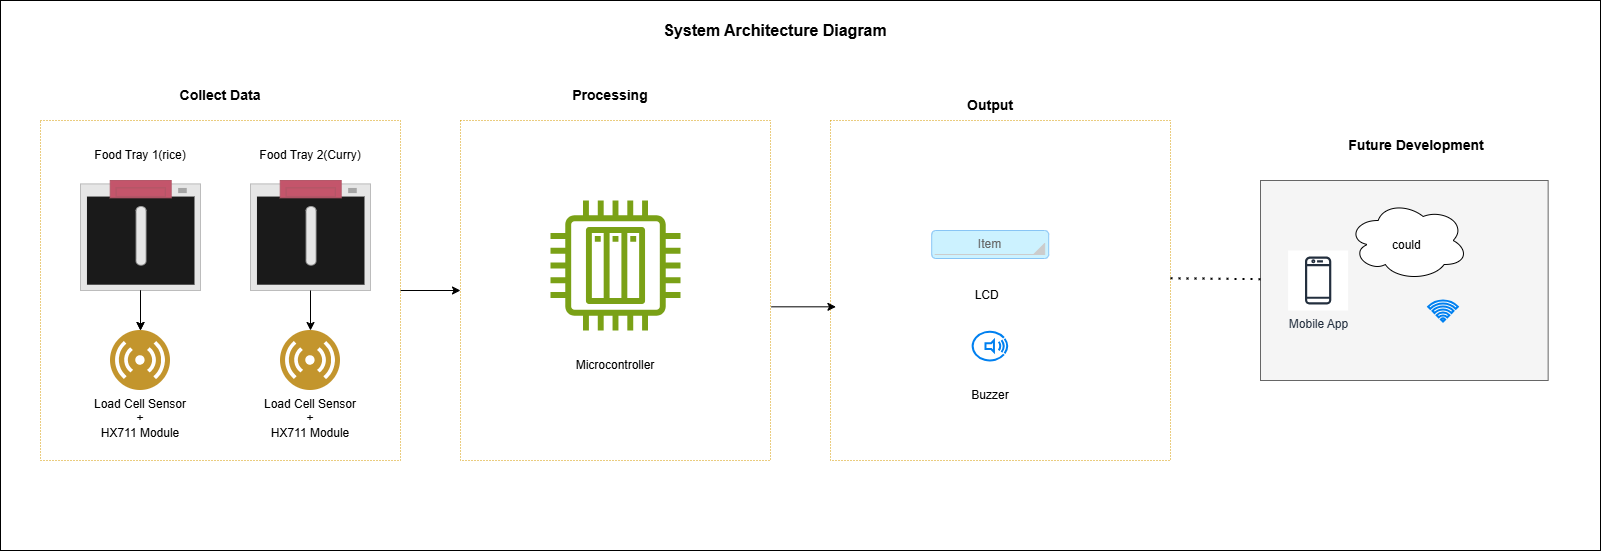

The diagram above was exported from draw.io. Its source (the exported page's mxGraphModel, read from the mxfile embedded in the PNG):
<mxGraphModel dx="2084" dy="1124" grid="1" gridSize="10" guides="1" tooltips="1" connect="1" arrows="1" fold="1" page="1" pageScale="1" pageWidth="827" pageHeight="1169" background="#ffffff" math="0" shadow="0">
  <root>
    <mxCell id="0" />
    <mxCell id="1" parent="0" />
    <mxCell id="yC-DotS7Dlf-KWkONgoz-2" parent="1" style="html=1;verticalLabelPosition=bottom;verticalAlign=top;outlineConnect=0;shadow=0;dashed=0;shape=mxgraph.rack.hpe_aruba.switches.jl370a_aruba_8400_fan_for_x731_fan_tray;" value="" vertex="1">
      <mxGeometry height="110" width="120" x="430" y="210" as="geometry" />
    </mxCell>
    <mxCell id="yC-DotS7Dlf-KWkONgoz-3" parent="1" style="html=1;verticalLabelPosition=bottom;verticalAlign=top;outlineConnect=0;shadow=0;dashed=0;shape=mxgraph.rack.hpe_aruba.switches.jl370a_aruba_8400_fan_for_x731_fan_tray;" value="" vertex="1">
      <mxGeometry height="110" width="120" x="260" y="210" as="geometry" />
    </mxCell>
    <mxCell id="yC-DotS7Dlf-KWkONgoz-4" parent="1" style="image;aspect=fixed;perimeter=ellipsePerimeter;html=1;align=center;shadow=0;dashed=0;fontColor=#4277BB;labelBackgroundColor=default;fontSize=12;spacingTop=3;image=img/lib/ibm/users/sensor.svg;" value="" vertex="1">
      <mxGeometry height="60" width="60" x="290" y="360" as="geometry" />
    </mxCell>
    <mxCell id="yC-DotS7Dlf-KWkONgoz-5" parent="1" style="image;aspect=fixed;perimeter=ellipsePerimeter;html=1;align=center;shadow=0;dashed=0;fontColor=#4277BB;labelBackgroundColor=default;fontSize=12;spacingTop=3;image=img/lib/ibm/users/sensor.svg;" value="" vertex="1">
      <mxGeometry height="60" width="60" x="460" y="360" as="geometry" />
    </mxCell>
    <mxCell id="yC-DotS7Dlf-KWkONgoz-6" parent="1" style="text;html=1;align=center;verticalAlign=middle;whiteSpace=wrap;rounded=0;" value="Food Tray 2(Curry)" vertex="1">
      <mxGeometry height="30" width="120" x="430" y="170" as="geometry" />
    </mxCell>
    <mxCell id="yC-DotS7Dlf-KWkONgoz-7" parent="1" style="text;html=1;align=center;verticalAlign=middle;whiteSpace=wrap;rounded=0;" value="Food Tray 1(rice)" vertex="1">
      <mxGeometry height="30" width="100" x="270" y="170" as="geometry" />
    </mxCell>
    <mxCell id="yC-DotS7Dlf-KWkONgoz-8" parent="1" style="text;html=1;align=center;verticalAlign=middle;whiteSpace=wrap;rounded=0;" value="Load Cell Sensor&lt;div&gt;+&lt;/div&gt;&lt;div&gt;HX711 Module&lt;/div&gt;" vertex="1">
      <mxGeometry height="35" width="100" x="270" y="430" as="geometry" />
    </mxCell>
    <mxCell id="yC-DotS7Dlf-KWkONgoz-11" edge="1" parent="1" source="yC-DotS7Dlf-KWkONgoz-3" style="endArrow=classic;html=1;rounded=0;entryX=0.5;entryY=0;entryDx=0;entryDy=0;" target="yC-DotS7Dlf-KWkONgoz-4" value="">
      <mxGeometry height="50" relative="1" width="50" as="geometry">
        <mxPoint x="160" y="320" as="sourcePoint" />
        <mxPoint x="210" y="270" as="targetPoint" />
      </mxGeometry>
    </mxCell>
    <mxCell id="yC-DotS7Dlf-KWkONgoz-12" edge="1" parent="1" source="yC-DotS7Dlf-KWkONgoz-3" style="endArrow=classic;html=1;rounded=0;entryX=0.5;entryY=0;entryDx=0;entryDy=0;" target="yC-DotS7Dlf-KWkONgoz-4" value="">
      <mxGeometry height="50" relative="1" width="50" as="geometry">
        <Array as="points">
          <mxPoint x="320" y="340" />
        </Array>
        <mxPoint x="320" y="320" as="sourcePoint" />
        <mxPoint x="320" y="360" as="targetPoint" />
      </mxGeometry>
    </mxCell>
    <mxCell id="yC-DotS7Dlf-KWkONgoz-13" edge="1" parent="1" source="yC-DotS7Dlf-KWkONgoz-2" style="endArrow=classic;html=1;rounded=0;" target="yC-DotS7Dlf-KWkONgoz-5" value="">
      <mxGeometry height="50" relative="1" width="50" as="geometry">
        <mxPoint x="540" y="320" as="sourcePoint" />
        <mxPoint x="590" y="270" as="targetPoint" />
      </mxGeometry>
    </mxCell>
    <mxCell id="yC-DotS7Dlf-KWkONgoz-14" parent="1" style="rounded=0;whiteSpace=wrap;html=1;dashed=1;dashPattern=1 2;fillColor=none;strokeColor=#d79b00;" value="" vertex="1">
      <mxGeometry height="340" width="360" x="220" y="150" as="geometry" />
    </mxCell>
    <mxCell id="yC-DotS7Dlf-KWkONgoz-15" parent="1" style="text;html=1;align=center;verticalAlign=middle;whiteSpace=wrap;rounded=0;" value="&lt;b&gt;&lt;font style=&quot;font-size: 14px;&quot;&gt;Collect Data&lt;/font&gt;&lt;/b&gt;" vertex="1">
      <mxGeometry height="30" width="240" x="280" y="110" as="geometry" />
    </mxCell>
    <mxCell id="yC-DotS7Dlf-KWkONgoz-16" parent="1" style="rounded=0;whiteSpace=wrap;html=1;dashed=1;dashPattern=1 2;fillColor=none;strokeColor=#d79b00;" value="" vertex="1">
      <mxGeometry height="340" width="310" x="640" y="150" as="geometry" />
    </mxCell>
    <mxCell id="yC-DotS7Dlf-KWkONgoz-17" parent="1" style="text;html=1;align=center;verticalAlign=middle;whiteSpace=wrap;rounded=0;" value="&lt;b&gt;&lt;font style=&quot;font-size: 14px;&quot;&gt;Processing&lt;/font&gt;&lt;/b&gt;" vertex="1">
      <mxGeometry height="30" width="240" x="670" y="110" as="geometry" />
    </mxCell>
    <mxCell id="yC-DotS7Dlf-KWkONgoz-19" parent="1" style="text;html=1;align=center;verticalAlign=middle;whiteSpace=wrap;rounded=0;dashed=1;dashPattern=1 2;" value="Microcontroller" vertex="1">
      <mxGeometry height="30" width="130" x="730" y="380" as="geometry" />
    </mxCell>
    <mxCell id="yC-DotS7Dlf-KWkONgoz-20" parent="1" style="sketch=0;outlineConnect=0;fontColor=#232F3E;gradientColor=none;fillColor=#7AA116;strokeColor=none;dashed=0;verticalLabelPosition=bottom;verticalAlign=top;align=center;html=1;fontSize=12;fontStyle=0;aspect=fixed;pointerEvents=1;shape=mxgraph.aws4.iot_thing_plc;" value="" vertex="1">
      <mxGeometry height="130" width="130" x="730" y="230" as="geometry" />
    </mxCell>
    <mxCell id="yC-DotS7Dlf-KWkONgoz-22" edge="1" parent="1" source="yC-DotS7Dlf-KWkONgoz-14" style="endArrow=classic;html=1;rounded=0;exitX=1;exitY=0.5;exitDx=0;exitDy=0;entryX=0;entryY=0.5;entryDx=0;entryDy=0;" target="yC-DotS7Dlf-KWkONgoz-16" value="">
      <mxGeometry height="50" relative="1" width="50" as="geometry">
        <mxPoint x="540" y="290" as="sourcePoint" />
        <mxPoint x="640" y="290" as="targetPoint" />
      </mxGeometry>
    </mxCell>
    <mxCell id="yC-DotS7Dlf-KWkONgoz-24" parent="1" style="rounded=0;whiteSpace=wrap;html=1;dashed=1;dashPattern=1 2;fillColor=none;strokeColor=#d79b00;" value="" vertex="1">
      <mxGeometry height="340" width="340" x="1010" y="150" as="geometry" />
    </mxCell>
    <mxCell id="yC-DotS7Dlf-KWkONgoz-26" parent="1" style="text;html=1;align=center;verticalAlign=middle;whiteSpace=wrap;rounded=0;" value="&lt;b&gt;&lt;font style=&quot;font-size: 14px;&quot;&gt;Output&lt;/font&gt;&lt;/b&gt;" vertex="1">
      <mxGeometry height="30" width="240" x="1049.7" y="120" as="geometry" />
    </mxCell>
    <mxCell id="yC-DotS7Dlf-KWkONgoz-27" parent="1" style="text;html=1;align=center;verticalAlign=middle;whiteSpace=wrap;rounded=0;" value="Load Cell Sensor&lt;div&gt;+&lt;/div&gt;&lt;div&gt;HX711 Module&lt;/div&gt;" vertex="1">
      <mxGeometry height="35" width="100" x="440" y="430" as="geometry" />
    </mxCell>
    <mxCell id="yC-DotS7Dlf-KWkONgoz-28" parent="1" style="text;html=1;align=center;verticalAlign=middle;whiteSpace=wrap;rounded=0;" value="LCD&amp;nbsp;&amp;nbsp;" vertex="1">
      <mxGeometry height="30" width="60" x="1139.7" y="310" as="geometry" />
    </mxCell>
    <mxCell id="yC-DotS7Dlf-KWkONgoz-30" parent="1" style="html=1;verticalLabelPosition=bottom;align=center;labelBackgroundColor=#ffffff;verticalAlign=top;strokeWidth=2;strokeColor=#0080F0;shadow=0;dashed=0;shape=mxgraph.ios7.icons.loud;" value="" vertex="1">
      <mxGeometry height="31.2" width="35.3" x="1152.0500000000002" y="360" as="geometry" />
    </mxCell>
    <mxCell id="yC-DotS7Dlf-KWkONgoz-32" parent="1" style="text;html=1;align=center;verticalAlign=middle;whiteSpace=wrap;rounded=0;" value="Buzzer" vertex="1">
      <mxGeometry height="30" width="60" x="1139.7" y="410" as="geometry" />
    </mxCell>
    <mxCell id="yC-DotS7Dlf-KWkONgoz-55" edge="1" parent="1" source="yC-DotS7Dlf-KWkONgoz-16" style="endArrow=classic;html=1;rounded=0;entryX=0.016;entryY=0.548;entryDx=0;entryDy=0;entryPerimeter=0;exitX=1.003;exitY=0.548;exitDx=0;exitDy=0;exitPerimeter=0;" target="yC-DotS7Dlf-KWkONgoz-24" value="">
      <mxGeometry height="50" relative="1" width="50" as="geometry">
        <mxPoint x="920" y="400" as="sourcePoint" />
        <mxPoint x="970" y="350" as="targetPoint" />
      </mxGeometry>
    </mxCell>
    <mxCell id="yC-DotS7Dlf-KWkONgoz-56" parent="1" style="rounded=0;whiteSpace=wrap;html=1;fillColor=#f5f5f5;strokeColor=#666666;fontColor=#333333;" value="" vertex="1">
      <mxGeometry height="200" width="287.65" x="1440" y="210" as="geometry" />
    </mxCell>
    <mxCell id="yC-DotS7Dlf-KWkONgoz-57" parent="1" style="ellipse;shape=cloud;whiteSpace=wrap;html=1;" value="" vertex="1">
      <mxGeometry height="80" width="120" x="1527.65" y="230" as="geometry" />
    </mxCell>
    <mxCell id="yC-DotS7Dlf-KWkONgoz-61" parent="1" style="sketch=0;outlineConnect=0;fontColor=#232F3E;gradientColor=none;strokeColor=#232F3E;fillColor=#ffffff;dashed=0;verticalLabelPosition=bottom;verticalAlign=top;align=center;html=1;fontSize=12;fontStyle=0;aspect=fixed;shape=mxgraph.aws4.resourceIcon;resIcon=mxgraph.aws4.mobile_client;" value="Mobile App" vertex="1">
      <mxGeometry height="60" width="60" x="1467.65" y="280" as="geometry" />
    </mxCell>
    <mxCell id="yC-DotS7Dlf-KWkONgoz-62" parent="1" style="html=1;verticalLabelPosition=bottom;align=center;labelBackgroundColor=#ffffff;verticalAlign=top;strokeWidth=2;strokeColor=#0080F0;shadow=0;dashed=0;shape=mxgraph.ios7.icons.wifi;pointerEvents=1" value="" vertex="1">
      <mxGeometry height="21" width="29.7" x="1607.65" y="330" as="geometry" />
    </mxCell>
    <mxCell id="yC-DotS7Dlf-KWkONgoz-63" edge="1" parent="1" source="yC-DotS7Dlf-KWkONgoz-56" style="endArrow=none;dashed=1;html=1;dashPattern=1 3;strokeWidth=2;rounded=0;entryX=0.988;entryY=0.464;entryDx=0;entryDy=0;entryPerimeter=0;" target="yC-DotS7Dlf-KWkONgoz-24" value="">
      <mxGeometry height="50" relative="1" width="50" as="geometry">
        <mxPoint x="980" y="-30" as="sourcePoint" />
        <mxPoint x="1030" y="-80" as="targetPoint" />
      </mxGeometry>
    </mxCell>
    <mxCell id="yC-DotS7Dlf-KWkONgoz-64" parent="1" style="text;html=1;align=center;verticalAlign=middle;whiteSpace=wrap;rounded=0;" value="could&amp;nbsp;" vertex="1">
      <mxGeometry height="30" width="60" x="1557.65" y="260" as="geometry" />
    </mxCell>
    <mxCell id="yC-DotS7Dlf-KWkONgoz-65" parent="1" style="text;html=1;align=center;verticalAlign=middle;whiteSpace=wrap;rounded=0;" value="&lt;b&gt;&lt;font style=&quot;font-size: 14px;&quot;&gt;Future Development&lt;/font&gt;&lt;/b&gt;" vertex="1">
      <mxGeometry height="30" width="143.83" x="1523.82" y="160" as="geometry" />
    </mxCell>
    <mxCell id="yC-DotS7Dlf-KWkONgoz-66" parent="1" style="rounded=0;whiteSpace=wrap;html=1;fillColor=none;" value="" vertex="1">
      <mxGeometry height="550" width="1600" x="180" y="30" as="geometry" />
    </mxCell>
    <mxCell id="yC-DotS7Dlf-KWkONgoz-67" parent="1" style="text;html=1;align=center;verticalAlign=middle;whiteSpace=wrap;rounded=0;" value="&lt;span style=&quot;font-family: &amp;quot;Google Sans Flex&amp;quot;, &amp;quot;Google Sans&amp;quot;, &amp;quot;Helvetica Neue&amp;quot;, sans-serif; font-size: 16px; font-variant-ligatures: none; text-align: start;&quot;&gt;&lt;b style=&quot;&quot;&gt;&lt;font style=&quot;color: rgb(0, 0, 0);&quot;&gt;System Architecture Diagram&lt;/font&gt;&lt;/b&gt;&lt;/span&gt;" vertex="1">
      <mxGeometry height="60" width="270" x="820" y="30" as="geometry" />
    </mxCell>
    <mxCell id="oEZ6w8VM7Z1YKNOg7YqD-1" parent="1" style="strokeWidth=1;html=1;shadow=0;dashed=0;shape=mxgraph.android.rect;rounded=1;fillColor=#ccf2ff;strokeColor=#88c5f5;" value="" vertex="1">
      <mxGeometry height="28" width="117" x="1111.2" y="260" as="geometry" />
    </mxCell>
    <mxCell id="oEZ6w8VM7Z1YKNOg7YqD-2" parent="oEZ6w8VM7Z1YKNOg7YqD-1" style="strokeWidth=1;html=1;shadow=0;dashed=0;shape=mxgraph.android.spinner2;fontStyle=0;fontColor=#666666;align=center;verticalAlign=middle;strokeColor=#cccccc;fillColor=#cccccc;" value="Item" vertex="1">
      <mxGeometry height="20" width="110" x="3" y="4" as="geometry" />
    </mxCell>
  </root>
</mxGraphModel>